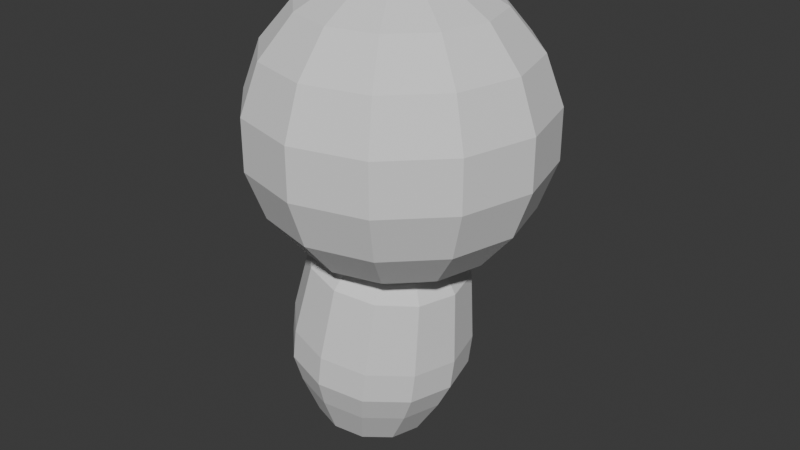 # Source: DOGMA.blend  (saved by Blender 5.0.119; exported with 4.5.12 LTS)
import bpy
from mathutils import Matrix  # noqa: F401  (used for matrix-valued properties, if any)

bpy.ops.wm.read_factory_settings(use_empty=True)
scene = bpy.context.scene
scene.name = 'Scene'

# ---- collections
col_collection = bpy.data.collections.new('Collection'); scene.collection.children.link(col_collection)

# ---- world
world_world = bpy.data.worlds.new('World'); scene.world = world_world
world_world.use_nodes = True; world_world.node_tree.nodes.clear()
_N = world_world.node_tree.nodes; _L = world_world.node_tree.links
n0 = _N.new('ShaderNodeOutputWorld'); n0.name = 'World Output'; n0.location = (200, 100)
n1 = _N.new('ShaderNodeBackground'); n1.name = 'Background'; n1.location = (-200, 100)
n1.inputs[0].default_value = (0.05088, 0.05088, 0.05088, 1.0)
_L.new(n1.outputs[0], n0.inputs[0])
n0.is_active_output = True
world_world.color = (0.05088, 0.05088, 0.05088)
world_world.sun_shadow_jitter_overblur = 0.0

# ---- meshes
me_sphere = bpy.data.meshes.new('Sphere')
me_sphere.from_pydata([(0.0, 0.0, 1.0), (0.0, 0.342, 0.9397), (0.0, 0.866, 0.5), (0.0, 0.9848, 0.1736), (0.0, 0.9848, -0.1736), (0.0, 0.866, -0.5), (0.0, 0.342, -0.9397), (0.0, 0.0, -1.0), (0.171, 0.2962, 0.9397), (0.3214, 0.5567, 0.766), (0.433, 0.75, 0.5), (0.4924, 0.8529, 0.1736), (0.4924, 0.8529, -0.1736), (0.433, 0.75, -0.5), (0.3214, 0.5567, -0.766), (0.171, 0.2962, -0.9397), (0.2962, 0.171, 0.9397), (0.5567, 0.3214, 0.766), (0.75, 0.433, 0.5), (0.8529, 0.4924, 0.1736), (0.8529, 0.4924, -0.1736), (0.75, 0.433, -0.5), (0.5567, 0.3214, -0.766), (0.2962, 0.171, -0.9397), (0.342, -1.49e-08, 0.9397), (0.6428, -2.98e-08, 0.766), (0.866, -2.98e-08, 0.5), (0.9848, 0.0, 0.1736), (0.9848, 0.0, -0.1736), (0.866, -2.98e-08, -0.5), (0.6428, -2.98e-08, -0.766), (0.342, -1.49e-08, -0.9397), (0.2962, -0.171, 0.9397), (0.5567, -0.3214, 0.766), (0.75, -0.433, 0.5), (0.8529, -0.4924, 0.1736), (0.8529, -0.4924, -0.1736), (0.75, -0.433, -0.5), (0.5567, -0.3214, -0.766), (0.2962, -0.171, -0.9397), (0.171, -0.2962, 0.9397), (0.3214, -0.5567, 0.766), (0.433, -0.75, 0.5), (0.4924, -0.8529, 0.1736), (0.4924, -0.8529, -0.1736), (0.433, -0.75, -0.5), (0.3214, -0.5567, -0.766), (0.171, -0.2962, -0.9397), (0.0, -0.342, 0.9397), (-2.98e-08, -0.6428, 0.766), (-8.941e-08, -0.866, 0.5), (0.0, -0.9848, 0.1736), (0.0, -0.9848, -0.1736), (-8.941e-08, -0.866, -0.5), (-2.98e-08, -0.6428, -0.766), (0.0, -0.342, -0.9397), (-0.171, -0.2962, 0.9397), (-0.3214, -0.5567, 0.766), (-0.433, -0.75, 0.5), (-0.4924, -0.8529, 0.1736), (-0.4924, -0.8529, -0.1736), (-0.433, -0.75, -0.5), (-0.3214, -0.5567, -0.766), (-0.171, -0.2962, -0.9397), (-0.2962, -0.171, 0.9397), (-0.5567, -0.3214, 0.766), (-0.75, -0.433, 0.5), (-0.8529, -0.4924, 0.1736), (-0.8529, -0.4924, -0.1736), (-0.75, -0.433, -0.5), (-0.5567, -0.3214, -0.766), (-0.2962, -0.171, -0.9397), (-0.342, 0.0, 0.9397), (-0.6428, 2.98e-08, 0.766), (-0.866, 8.941e-08, 0.5), (-0.9848, 0.0, 0.1736), (-0.9848, 0.0, -0.1736), (-0.866, 8.941e-08, -0.5), (-0.6428, 2.98e-08, -0.766), (-0.342, 0.0, -0.9397), (-0.2962, 0.171, 0.9397), (-0.5567, 0.3214, 0.766), (-0.75, 0.433, 0.5), (-0.8529, 0.4924, 0.1736), (-0.8529, 0.4924, -0.1736), (-0.75, 0.433, -0.5), (-0.5567, 0.3214, -0.766), (-0.2962, 0.171, -0.9397), (-0.171, 0.2962, 0.9397), (-0.3214, 0.5567, 0.766), (-0.433, 0.75, 0.5), (-0.4924, 0.8529, 0.1736), (-0.4924, 0.8529, -0.1736), (-0.433, 0.75, -0.5), (-0.3214, 0.5567, -0.766), (-0.171, 0.2962, -0.9397), (2.98e-08, 0.6428, 0.766), (2.98e-08, 0.6428, -0.766)], [], [(4, 3, 11, 12), (96, 1, 8, 9), (7, 6, 15), (5, 4, 12, 13), (2, 96, 9, 10), (97, 5, 13, 14), (3, 2, 10, 11), (1, 0, 8), (6, 97, 14, 15), (10, 9, 17, 18), (14, 13, 21, 22), (11, 10, 18, 19), (8, 0, 16), (15, 14, 22, 23), (12, 11, 19, 20), (9, 8, 16, 17), (7, 15, 23), (13, 12, 20, 21), (16, 0, 24), (23, 22, 30, 31), (20, 19, 27, 28), (17, 16, 24, 25), (7, 23, 31), (21, 20, 28, 29), (18, 17, 25, 26), (22, 21, 29, 30), (19, 18, 26, 27), (7, 31, 39), (29, 28, 36, 37), (26, 25, 33, 34), (30, 29, 37, 38), (27, 26, 34, 35), (24, 0, 32), (31, 30, 38, 39), (28, 27, 35, 36), (25, 24, 32, 33), (38, 37, 45, 46), (35, 34, 42, 43), (32, 0, 40), (39, 38, 46, 47), (36, 35, 43, 44), (33, 32, 40, 41), (7, 39, 47), (37, 36, 44, 45), (34, 33, 41, 42), (44, 43, 51, 52), (41, 40, 48, 49), (7, 47, 55), (45, 44, 52, 53), (42, 41, 49, 50), (46, 45, 53, 54), (43, 42, 50, 51), (40, 0, 48), (47, 46, 54, 55), (50, 49, 57, 58), (54, 53, 61, 62), (51, 50, 58, 59), (48, 0, 56), (55, 54, 62, 63), (52, 51, 59, 60), (49, 48, 56, 57), (7, 55, 63), (53, 52, 60, 61), (56, 0, 64), (63, 62, 70, 71), (60, 59, 67, 68), (57, 56, 64, 65), (7, 63, 71), (61, 60, 68, 69), (58, 57, 65, 66), (62, 61, 69, 70), (59, 58, 66, 67), (69, 68, 76, 77), (66, 65, 73, 74), (70, 69, 77, 78), (67, 66, 74, 75), (64, 0, 72), (71, 70, 78, 79), (68, 67, 75, 76), (65, 64, 72, 73), (7, 71, 79), (75, 74, 82, 83), (72, 0, 80), (79, 78, 86, 87), (76, 75, 83, 84), (73, 72, 80, 81), (7, 79, 87), (77, 76, 84, 85), (74, 73, 81, 82), (78, 77, 85, 86), (81, 80, 88, 89), (7, 87, 95), (85, 84, 92, 93), (82, 81, 89, 90), (86, 85, 93, 94), (83, 82, 90, 91), (80, 0, 88), (87, 86, 94, 95), (84, 83, 91, 92), (94, 93, 5, 97), (91, 90, 2, 3), (88, 0, 1), (95, 94, 97, 6), (92, 91, 3, 4), (89, 88, 1, 96), (7, 95, 6), (93, 92, 4, 5), (90, 89, 96, 2)])
_uv = me_sphere.uv_layers.new(name='UVMap')
_uv.uv.foreach_set('vector', [0.75, 0.4444, 0.75, 0.5556, 0.6667, 0.5556, 0.6667, 0.4444, 0.75, 0.7778, 0.75, 0.8889, 0.6667, 0.8889, 0.6667, 0.7778, 0.7083, 0.0, 0.75, 0.1111, 0.6667, 0.1111, 0.75, 0.3333, 0.75, 0.4444, 0.6667, 0.4444, 0.6667, 0.3333, 0.75, 0.6667, 0.75, 0.7778, 0.6667, 0.7778, 0.6667, 0.6667, 0.75, 0.2222, 0.75, 0.3333, 0.6667, 0.3333, 0.6667, 0.2222, 0.75, 0.5556, 0.75, 0.6667, 0.6667, 0.6667, 0.6667, 0.5556, 0.75, 0.8889, 0.7083, 1.0, 0.6667, 0.8889, 0.75, 0.1111, 0.75, 0.2222, 0.6667, 0.2222, 0.6667, 0.1111, 0.6667, 0.6667, 0.6667, 0.7778, 0.5833, 0.7778, 0.5833, 0.6667, 0.6667, 0.2222, 0.6667, 0.3333, 0.5833, 0.3333, 0.5833, 0.2222, 0.6667, 0.5556, 0.6667, 0.6667, 0.5833, 0.6667, 0.5833, 0.5556, 0.6667, 0.8889, 0.625, 1.0, 0.5833, 0.8889, 0.6667, 0.1111, 0.6667, 0.2222, 0.5833, 0.2222, 0.5833, 0.1111, 0.6667, 0.4444, 0.6667, 0.5556, 0.5833, 0.5556, 0.5833, 0.4444, 0.6667, 0.7778, 0.6667, 0.8889, 0.5833, 0.8889, 0.5833, 0.7778, 0.625, 0.0, 0.6667, 0.1111, 0.5833, 0.1111, 0.6667, 0.3333, 0.6667, 0.4444, 0.5833, 0.4444, 0.5833, 0.3333, 0.5833, 0.8889, 0.5417, 1.0, 0.5, 0.8889, 0.5833, 0.1111, 0.5833, 0.2222, 0.5, 0.2222, 0.5, 0.1111, 0.5833, 0.4444, 0.5833, 0.5556, 0.5, 0.5556, 0.5, 0.4444, 0.5833, 0.7778, 0.5833, 0.8889, 0.5, 0.8889, 0.5, 0.7778, 0.5417, 0.0, 0.5833, 0.1111, 0.5, 0.1111, 0.5833, 0.3333, 0.5833, 0.4444, 0.5, 0.4444, 0.5, 0.3333, 0.5833, 0.6667, 0.5833, 0.7778, 0.5, 0.7778, 0.5, 0.6667, 0.5833, 0.2222, 0.5833, 0.3333, 0.5, 0.3333, 0.5, 0.2222, 0.5833, 0.5556, 0.5833, 0.6667, 0.5, 0.6667, 0.5, 0.5556, 0.4583, 0.0, 0.5, 0.1111, 0.4167, 0.1111, 0.5, 0.3333, 0.5, 0.4444, 0.4167, 0.4444, 0.4167, 0.3333, 0.5, 0.6667, 0.5, 0.7778, 0.4167, 0.7778, 0.4167, 0.6667, 0.5, 0.2222, 0.5, 0.3333, 0.4167, 0.3333, 0.4167, 0.2222, 0.5, 0.5556, 0.5, 0.6667, 0.4167, 0.6667, 0.4167, 0.5556, 0.5, 0.8889, 0.4583, 1.0, 0.4167, 0.8889, 0.5, 0.1111, 0.5, 0.2222, 0.4167, 0.2222, 0.4167, 0.1111, 0.5, 0.4444, 0.5, 0.5556, 0.4167, 0.5556, 0.4167, 0.4444, 0.5, 0.7778, 0.5, 0.8889, 0.4167, 0.8889, 0.4167, 0.7778, 0.4167, 0.2222, 0.4167, 0.3333, 0.3333, 0.3333, 0.3333, 0.2222, 0.4167, 0.5556, 0.4167, 0.6667, 0.3333, 0.6667, 0.3333, 0.5556, 0.4167, 0.8889, 0.375, 1.0, 0.3333, 0.8889, 0.4167, 0.1111, 0.4167, 0.2222, 0.3333, 0.2222, 0.3333, 0.1111, 0.4167, 0.4444, 0.4167, 0.5556, 0.3333, 0.5556, 0.3333, 0.4444, 0.4167, 0.7778, 0.4167, 0.8889, 0.3333, 0.8889, 0.3333, 0.7778, 0.375, 0.0, 0.4167, 0.1111, 0.3333, 0.1111, 0.4167, 0.3333, 0.4167, 0.4444, 0.3333, 0.4444, 0.3333, 0.3333, 0.4167, 0.6667, 0.4167, 0.7778, 0.3333, 0.7778, 0.3333, 0.6667, 0.3333, 0.4444, 0.3333, 0.5556, 0.25, 0.5556, 0.25, 0.4444, 0.3333, 0.7778, 0.3333, 0.8889, 0.25, 0.8889, 0.25, 0.7778, 0.2917, 0.0, 0.3333, 0.1111, 0.25, 0.1111, 0.3333, 0.3333, 0.3333, 0.4444, 0.25, 0.4444, 0.25, 0.3333, 0.3333, 0.6667, 0.3333, 0.7778, 0.25, 0.7778, 0.25, 0.6667, 0.3333, 0.2222, 0.3333, 0.3333, 0.25, 0.3333, 0.25, 0.2222, 0.3333, 0.5556, 0.3333, 0.6667, 0.25, 0.6667, 0.25, 0.5556, 0.3333, 0.8889, 0.2917, 1.0, 0.25, 0.8889, 0.3333, 0.1111, 0.3333, 0.2222, 0.25, 0.2222, 0.25, 0.1111, 0.25, 0.6667, 0.25, 0.7778, 0.1667, 0.7778, 0.1667, 0.6667, 0.25, 0.2222, 0.25, 0.3333, 0.1667, 0.3333, 0.1667, 0.2222, 0.25, 0.5556, 0.25, 0.6667, 0.1667, 0.6667, 0.1667, 0.5556, 0.25, 0.8889, 0.2083, 1.0, 0.1667, 0.8889, 0.25, 0.1111, 0.25, 0.2222, 0.1667, 0.2222, 0.1667, 0.1111, 0.25, 0.4444, 0.25, 0.5556, 0.1667, 0.5556, 0.1667, 0.4444, 0.25, 0.7778, 0.25, 0.8889, 0.1667, 0.8889, 0.1667, 0.7778, 0.2083, 0.0, 0.25, 0.1111, 0.1667, 0.1111, 0.25, 0.3333, 0.25, 0.4444, 0.1667, 0.4444, 0.1667, 0.3333, 0.1667, 0.8889, 0.125, 1.0, 0.08333, 0.8889, 0.1667, 0.1111, 0.1667, 0.2222, 0.08333, 0.2222, 0.08333, 0.1111, 0.1667, 0.4444, 0.1667, 0.5556, 0.08333, 0.5556, 0.08333, 0.4444, 0.1667, 0.7778, 0.1667, 0.8889, 0.08333, 0.8889, 0.08333, 0.7778, 0.125, 0.0, 0.1667, 0.1111, 0.08333, 0.1111, 0.1667, 0.3333, 0.1667, 0.4444, 0.08333, 0.4444, 0.08333, 0.3333, 0.1667, 0.6667, 0.1667, 0.7778, 0.08333, 0.7778, 0.08333, 0.6667, 0.1667, 0.2222, 0.1667, 0.3333, 0.08333, 0.3333, 0.08333, 0.2222, 0.1667, 0.5556, 0.1667, 0.6667, 0.08333, 0.6667, 0.08333, 0.5556, 0.08333, 0.3333, 0.08333, 0.4444, 0.0, 0.4444, 0.0, 0.3333, 0.08333, 0.6667, 0.08333, 0.7778, 0.0, 0.7778, 0.0, 0.6667, 0.08333, 0.2222, 0.08333, 0.3333, 0.0, 0.3333, 0.0, 0.2222, 0.08333, 0.5556, 0.08333, 0.6667, 0.0, 0.6667, 0.0, 0.5556, 0.08333, 0.8889, 0.04167, 1.0, 0.0, 0.8889, 0.08333, 0.1111, 0.08333, 0.2222, 0.0, 0.2222, 0.0, 0.1111, 0.08333, 0.4444, 0.08333, 0.5556, 0.0, 0.5556, 0.0, 0.4444, 0.08333, 0.7778, 0.08333, 0.8889, 0.0, 0.8889, 0.0, 0.7778, 0.04167, 0.0, 0.08333, 0.1111, 0.0, 0.1111, 1.0, 0.5556, 1.0, 0.6667, 0.9167, 0.6667, 0.9167, 0.5556, 1.0, 0.8889, 0.9583, 1.0, 0.9167, 0.8889, 1.0, 0.1111, 1.0, 0.2222, 0.9167, 0.2222, 0.9167, 0.1111, 1.0, 0.4444, 1.0, 0.5556, 0.9167, 0.5556, 0.9167, 0.4444, 1.0, 0.7778, 1.0, 0.8889, 0.9167, 0.8889, 0.9167, 0.7778, 0.9583, 0.0, 1.0, 0.1111, 0.9167, 0.1111, 1.0, 0.3333, 1.0, 0.4444, 0.9167, 0.4444, 0.9167, 0.3333, 1.0, 0.6667, 1.0, 0.7778, 0.9167, 0.7778, 0.9167, 0.6667, 1.0, 0.2222, 1.0, 0.3333, 0.9167, 0.3333, 0.9167, 0.2222, 0.9167, 0.7778, 0.9167, 0.8889, 0.8333, 0.8889, 0.8333, 0.7778, 0.875, 0.0, 0.9167, 0.1111, 0.8333, 0.1111, 0.9167, 0.3333, 0.9167, 0.4444, 0.8333, 0.4444, 0.8333, 0.3333, 0.9167, 0.6667, 0.9167, 0.7778, 0.8333, 0.7778, 0.8333, 0.6667, 0.9167, 0.2222, 0.9167, 0.3333, 0.8333, 0.3333, 0.8333, 0.2222, 0.9167, 0.5556, 0.9167, 0.6667, 0.8333, 0.6667, 0.8333, 0.5556, 0.9167, 0.8889, 0.875, 1.0, 0.8333, 0.8889, 0.9167, 0.1111, 0.9167, 0.2222, 0.8333, 0.2222, 0.8333, 0.1111, 0.9167, 0.4444, 0.9167, 0.5556, 0.8333, 0.5556, 0.8333, 0.4444, 0.8333, 0.2222, 0.8333, 0.3333, 0.75, 0.3333, 0.75, 0.2222, 0.8333, 0.5556, 0.8333, 0.6667, 0.75, 0.6667, 0.75, 0.5556, 0.8333, 0.8889, 0.7917, 1.0, 0.75, 0.8889, 0.8333, 0.1111, 0.8333, 0.2222, 0.75, 0.2222, 0.75, 0.1111, 0.8333, 0.4444, 0.8333, 0.5556, 0.75, 0.5556, 0.75, 0.4444, 0.8333, 0.7778, 0.8333, 0.8889, 0.75, 0.8889, 0.75, 0.7778, 0.7917, 0.0, 0.8333, 0.1111, 0.75, 0.1111, 0.8333, 0.3333, 0.8333, 0.4444, 0.75, 0.4444, 0.75, 0.3333, 0.8333, 0.6667, 0.8333, 0.7778, 0.75, 0.7778, 0.75, 0.6667])
me_sphere.update()
me_sphere_001 = bpy.data.meshes.new('Sphere.001')
me_sphere_001.from_pydata([(3.37e-09, -0.1558, 0.9899), (3.37e-09, 0.06399, 0.9511), (3.37e-09, 0.4007, 0.6686), (3.37e-09, 0.477, 0.1566), (3.37e-09, 0.477, -0.06656), (3.37e-09, 0.4007, -0.2763), (3.37e-09, 0.06399, -0.6891), (3.37e-09, -0.1558, -0.7278), (0.1099, 0.03455, 0.9511), (0.2065, 0.2019, 0.8396), (0.2782, 0.3261, 0.6686), (0.3164, 0.3922, 0.1566), (0.3164, 0.3922, -0.06656), (0.2782, 0.3261, -0.2763), (0.2065, 0.2019, -0.5775), (0.1099, 0.03455, -0.6891), (0.1903, -0.04589, 0.9511), (0.3577, 0.05074, 0.8396), (0.4819, 0.1225, 0.6686), (0.548, 0.1606, 0.1566), (0.548, 0.1606, -0.06656), (0.4819, 0.1225, -0.2763), (0.3577, 0.05074, -0.5775), (0.1903, -0.04589, -0.6891), (0.2198, -0.1558, 0.9511), (0.413, -0.1558, 0.8396), (0.5564, -0.1558, 0.6686), (0.6328, -0.1558, 0.1566), (0.6328, -0.1558, -0.06656), (0.5564, -0.1558, -0.2763), (0.413, -0.1558, -0.5775), (0.2198, -0.1558, -0.6891), (0.1903, -0.2656, 0.9511), (0.3577, -0.3623, 0.8396), (0.4819, -0.434, 0.6686), (0.548, -0.4722, 0.1566), (0.548, -0.4722, -0.06656), (0.4819, -0.434, -0.2763), (0.3577, -0.3623, -0.5775), (0.1903, -0.2656, -0.6891), (0.1099, -0.3461, 0.9511), (0.2065, -0.5134, 0.8396), (0.2782, -0.6377, 0.6686), (0.3164, -0.7038, 0.1566), (0.3164, -0.7038, -0.06656), (0.2782, -0.6377, -0.2763), (0.2065, -0.5134, -0.5775), (0.1099, -0.3461, -0.6891), (3.37e-09, -0.3755, 0.9511), (-1.578e-08, -0.5688, 0.8396), (-5.408e-08, -0.7122, 0.6686), (3.37e-09, -0.7885, 0.1566), (3.37e-09, -0.7885, -0.06656), (-5.408e-08, -0.7122, -0.2763), (-1.578e-08, -0.5688, -0.5775), (3.37e-09, -0.3755, -0.6891), (-0.1099, -0.3461, 0.9511), (-0.2065, -0.5134, 0.8396), (-0.2782, -0.6377, 0.6686), (-0.3164, -0.7038, 0.1566), (-0.3164, -0.7038, -0.06656), (-0.2782, -0.6377, -0.2763), (-0.2065, -0.5134, -0.5775), (-0.1099, -0.3461, -0.6891), (-0.1903, -0.2656, 0.9511), (-0.3577, -0.3623, 0.8396), (-0.4819, -0.434, 0.6686), (-0.548, -0.4722, 0.1566), (-0.548, -0.4722, -0.06656), (-0.4819, -0.434, -0.2763), (-0.3577, -0.3623, -0.5775), (-0.1903, -0.2656, -0.6891), (-0.2198, -0.1558, 0.9511), (-0.413, -0.1558, 0.8396), (-0.5564, -0.1558, 0.6686), (-0.6328, -0.1558, 0.1566), (-0.6328, -0.1558, -0.06656), (-0.5564, -0.1558, -0.2763), (-0.413, -0.1558, -0.5775), (-0.2198, -0.1558, -0.6891), (-0.1903, -0.04589, 0.9511), (-0.3577, 0.05074, 0.8396), (-0.4819, 0.1225, 0.6686), (-0.548, 0.1606, 0.1566), (-0.548, 0.1606, -0.06656), (-0.4819, 0.1225, -0.2763), (-0.3577, 0.05074, -0.5775), (-0.1903, -0.04589, -0.6891), (-0.1099, 0.03455, 0.9511), (-0.2065, 0.2019, 0.8396), (-0.2782, 0.3261, 0.6686), (-0.3164, 0.3922, 0.1566), (-0.3164, 0.3922, -0.06656), (-0.2782, 0.3261, -0.2763), (-0.2065, 0.2019, -0.5775), (-0.1099, 0.03455, -0.6891), (2.252e-08, 0.2572, 0.8396), (2.252e-08, 0.2572, -0.5775)], [], [(4, 3, 11, 12), (96, 1, 8, 9), (7, 6, 15), (5, 4, 12, 13), (2, 96, 9, 10), (97, 5, 13, 14), (3, 2, 10, 11), (1, 0, 8), (6, 97, 14, 15), (13, 12, 20, 21), (10, 9, 17, 18), (14, 13, 21, 22), (11, 10, 18, 19), (8, 0, 16), (15, 14, 22, 23), (12, 11, 19, 20), (9, 8, 16, 17), (7, 15, 23), (19, 18, 26, 27), (16, 0, 24), (23, 22, 30, 31), (20, 19, 27, 28), (17, 16, 24, 25), (7, 23, 31), (21, 20, 28, 29), (18, 17, 25, 26), (22, 21, 29, 30), (25, 24, 32, 33), (7, 31, 39), (29, 28, 36, 37), (26, 25, 33, 34), (30, 29, 37, 38), (27, 26, 34, 35), (24, 0, 32), (31, 30, 38, 39), (28, 27, 35, 36), (38, 37, 45, 46), (35, 34, 42, 43), (32, 0, 40), (39, 38, 46, 47), (36, 35, 43, 44), (33, 32, 40, 41), (7, 39, 47), (37, 36, 44, 45), (34, 33, 41, 42), (44, 43, 51, 52), (41, 40, 48, 49), (7, 47, 55), (45, 44, 52, 53), (42, 41, 49, 50), (46, 45, 53, 54), (43, 42, 50, 51), (40, 0, 48), (47, 46, 54, 55), (50, 49, 57, 58), (54, 53, 61, 62), (51, 50, 58, 59), (48, 0, 56), (55, 54, 62, 63), (52, 51, 59, 60), (49, 48, 56, 57), (7, 55, 63), (53, 52, 60, 61), (56, 0, 64), (63, 62, 70, 71), (60, 59, 67, 68), (57, 56, 64, 65), (7, 63, 71), (61, 60, 68, 69), (58, 57, 65, 66), (62, 61, 69, 70), (59, 58, 66, 67), (7, 71, 79), (69, 68, 76, 77), (66, 65, 73, 74), (70, 69, 77, 78), (67, 66, 74, 75), (64, 0, 72), (71, 70, 78, 79), (68, 67, 75, 76), (65, 64, 72, 73), (78, 77, 85, 86), (75, 74, 82, 83), (72, 0, 80), (79, 78, 86, 87), (76, 75, 83, 84), (73, 72, 80, 81), (7, 79, 87), (77, 76, 84, 85), (74, 73, 81, 82), (84, 83, 91, 92), (81, 80, 88, 89), (7, 87, 95), (85, 84, 92, 93), (82, 81, 89, 90), (86, 85, 93, 94), (83, 82, 90, 91), (80, 0, 88), (87, 86, 94, 95), (90, 89, 96, 2), (94, 93, 5, 97), (91, 90, 2, 3), (88, 0, 1), (95, 94, 97, 6), (92, 91, 3, 4), (89, 88, 1, 96), (7, 95, 6), (93, 92, 4, 5)])
_uv = me_sphere_001.uv_layers.new(name='UVMap')
_uv.uv.foreach_set('vector', [0.75, 0.4444, 0.75, 0.5556, 0.6667, 0.5556, 0.6667, 0.4444, 0.75, 0.7778, 0.75, 0.8889, 0.6667, 0.8889, 0.6667, 0.7778, 0.7083, 0.0, 0.75, 0.1111, 0.6667, 0.1111, 0.75, 0.3333, 0.75, 0.4444, 0.6667, 0.4444, 0.6667, 0.3333, 0.75, 0.6667, 0.75, 0.7778, 0.6667, 0.7778, 0.6667, 0.6667, 0.75, 0.2222, 0.75, 0.3333, 0.6667, 0.3333, 0.6667, 0.2222, 0.75, 0.5556, 0.75, 0.6667, 0.6667, 0.6667, 0.6667, 0.5556, 0.75, 0.8889, 0.7083, 1.0, 0.6667, 0.8889, 0.75, 0.1111, 0.75, 0.2222, 0.6667, 0.2222, 0.6667, 0.1111, 0.6667, 0.3333, 0.6667, 0.4444, 0.5833, 0.4444, 0.5833, 0.3333, 0.6667, 0.6667, 0.6667, 0.7778, 0.5833, 0.7778, 0.5833, 0.6667, 0.6667, 0.2222, 0.6667, 0.3333, 0.5833, 0.3333, 0.5833, 0.2222, 0.6667, 0.5556, 0.6667, 0.6667, 0.5833, 0.6667, 0.5833, 0.5556, 0.6667, 0.8889, 0.625, 1.0, 0.5833, 0.8889, 0.6667, 0.1111, 0.6667, 0.2222, 0.5833, 0.2222, 0.5833, 0.1111, 0.6667, 0.4444, 0.6667, 0.5556, 0.5833, 0.5556, 0.5833, 0.4444, 0.6667, 0.7778, 0.6667, 0.8889, 0.5833, 0.8889, 0.5833, 0.7778, 0.625, 0.0, 0.6667, 0.1111, 0.5833, 0.1111, 0.5833, 0.5556, 0.5833, 0.6667, 0.5, 0.6667, 0.5, 0.5556, 0.5833, 0.8889, 0.5417, 1.0, 0.5, 0.8889, 0.5833, 0.1111, 0.5833, 0.2222, 0.5, 0.2222, 0.5, 0.1111, 0.5833, 0.4444, 0.5833, 0.5556, 0.5, 0.5556, 0.5, 0.4444, 0.5833, 0.7778, 0.5833, 0.8889, 0.5, 0.8889, 0.5, 0.7778, 0.5417, 0.0, 0.5833, 0.1111, 0.5, 0.1111, 0.5833, 0.3333, 0.5833, 0.4444, 0.5, 0.4444, 0.5, 0.3333, 0.5833, 0.6667, 0.5833, 0.7778, 0.5, 0.7778, 0.5, 0.6667, 0.5833, 0.2222, 0.5833, 0.3333, 0.5, 0.3333, 0.5, 0.2222, 0.5, 0.7778, 0.5, 0.8889, 0.4167, 0.8889, 0.4167, 0.7778, 0.4583, 0.0, 0.5, 0.1111, 0.4167, 0.1111, 0.5, 0.3333, 0.5, 0.4444, 0.4167, 0.4444, 0.4167, 0.3333, 0.5, 0.6667, 0.5, 0.7778, 0.4167, 0.7778, 0.4167, 0.6667, 0.5, 0.2222, 0.5, 0.3333, 0.4167, 0.3333, 0.4167, 0.2222, 0.5, 0.5556, 0.5, 0.6667, 0.4167, 0.6667, 0.4167, 0.5556, 0.5, 0.8889, 0.4583, 1.0, 0.4167, 0.8889, 0.5, 0.1111, 0.5, 0.2222, 0.4167, 0.2222, 0.4167, 0.1111, 0.5, 0.4444, 0.5, 0.5556, 0.4167, 0.5556, 0.4167, 0.4444, 0.4167, 0.2222, 0.4167, 0.3333, 0.3333, 0.3333, 0.3333, 0.2222, 0.4167, 0.5556, 0.4167, 0.6667, 0.3333, 0.6667, 0.3333, 0.5556, 0.4167, 0.8889, 0.375, 1.0, 0.3333, 0.8889, 0.4167, 0.1111, 0.4167, 0.2222, 0.3333, 0.2222, 0.3333, 0.1111, 0.4167, 0.4444, 0.4167, 0.5556, 0.3333, 0.5556, 0.3333, 0.4444, 0.4167, 0.7778, 0.4167, 0.8889, 0.3333, 0.8889, 0.3333, 0.7778, 0.375, 0.0, 0.4167, 0.1111, 0.3333, 0.1111, 0.4167, 0.3333, 0.4167, 0.4444, 0.3333, 0.4444, 0.3333, 0.3333, 0.4167, 0.6667, 0.4167, 0.7778, 0.3333, 0.7778, 0.3333, 0.6667, 0.3333, 0.4444, 0.3333, 0.5556, 0.25, 0.5556, 0.25, 0.4444, 0.3333, 0.7778, 0.3333, 0.8889, 0.25, 0.8889, 0.25, 0.7778, 0.2917, 0.0, 0.3333, 0.1111, 0.25, 0.1111, 0.3333, 0.3333, 0.3333, 0.4444, 0.25, 0.4444, 0.25, 0.3333, 0.3333, 0.6667, 0.3333, 0.7778, 0.25, 0.7778, 0.25, 0.6667, 0.3333, 0.2222, 0.3333, 0.3333, 0.25, 0.3333, 0.25, 0.2222, 0.3333, 0.5556, 0.3333, 0.6667, 0.25, 0.6667, 0.25, 0.5556, 0.3333, 0.8889, 0.2917, 1.0, 0.25, 0.8889, 0.3333, 0.1111, 0.3333, 0.2222, 0.25, 0.2222, 0.25, 0.1111, 0.25, 0.6667, 0.25, 0.7778, 0.1667, 0.7778, 0.1667, 0.6667, 0.25, 0.2222, 0.25, 0.3333, 0.1667, 0.3333, 0.1667, 0.2222, 0.25, 0.5556, 0.25, 0.6667, 0.1667, 0.6667, 0.1667, 0.5556, 0.25, 0.8889, 0.2083, 1.0, 0.1667, 0.8889, 0.25, 0.1111, 0.25, 0.2222, 0.1667, 0.2222, 0.1667, 0.1111, 0.25, 0.4444, 0.25, 0.5556, 0.1667, 0.5556, 0.1667, 0.4444, 0.25, 0.7778, 0.25, 0.8889, 0.1667, 0.8889, 0.1667, 0.7778, 0.2083, 0.0, 0.25, 0.1111, 0.1667, 0.1111, 0.25, 0.3333, 0.25, 0.4444, 0.1667, 0.4444, 0.1667, 0.3333, 0.1667, 0.8889, 0.125, 1.0, 0.08333, 0.8889, 0.1667, 0.1111, 0.1667, 0.2222, 0.08333, 0.2222, 0.08333, 0.1111, 0.1667, 0.4444, 0.1667, 0.5556, 0.08333, 0.5556, 0.08333, 0.4444, 0.1667, 0.7778, 0.1667, 0.8889, 0.08333, 0.8889, 0.08333, 0.7778, 0.125, 0.0, 0.1667, 0.1111, 0.08333, 0.1111, 0.1667, 0.3333, 0.1667, 0.4444, 0.08333, 0.4444, 0.08333, 0.3333, 0.1667, 0.6667, 0.1667, 0.7778, 0.08333, 0.7778, 0.08333, 0.6667, 0.1667, 0.2222, 0.1667, 0.3333, 0.08333, 0.3333, 0.08333, 0.2222, 0.1667, 0.5556, 0.1667, 0.6667, 0.08333, 0.6667, 0.08333, 0.5556, 0.04167, 0.0, 0.08333, 0.1111, 0.0, 0.1111, 0.08333, 0.3333, 0.08333, 0.4444, 0.0, 0.4444, 0.0, 0.3333, 0.08333, 0.6667, 0.08333, 0.7778, 0.0, 0.7778, 0.0, 0.6667, 0.08333, 0.2222, 0.08333, 0.3333, 0.0, 0.3333, 0.0, 0.2222, 0.08333, 0.5556, 0.08333, 0.6667, 0.0, 0.6667, 0.0, 0.5556, 0.08333, 0.8889, 0.04167, 1.0, 0.0, 0.8889, 0.08333, 0.1111, 0.08333, 0.2222, 0.0, 0.2222, 0.0, 0.1111, 0.08333, 0.4444, 0.08333, 0.5556, 0.0, 0.5556, 0.0, 0.4444, 0.08333, 0.7778, 0.08333, 0.8889, 0.0, 0.8889, 0.0, 0.7778, 1.0, 0.2222, 1.0, 0.3333, 0.9167, 0.3333, 0.9167, 0.2222, 1.0, 0.5556, 1.0, 0.6667, 0.9167, 0.6667, 0.9167, 0.5556, 1.0, 0.8889, 0.9583, 1.0, 0.9167, 0.8889, 1.0, 0.1111, 1.0, 0.2222, 0.9167, 0.2222, 0.9167, 0.1111, 1.0, 0.4444, 1.0, 0.5556, 0.9167, 0.5556, 0.9167, 0.4444, 1.0, 0.7778, 1.0, 0.8889, 0.9167, 0.8889, 0.9167, 0.7778, 0.9583, 0.0, 1.0, 0.1111, 0.9167, 0.1111, 1.0, 0.3333, 1.0, 0.4444, 0.9167, 0.4444, 0.9167, 0.3333, 1.0, 0.6667, 1.0, 0.7778, 0.9167, 0.7778, 0.9167, 0.6667, 0.9167, 0.4444, 0.9167, 0.5556, 0.8333, 0.5556, 0.8333, 0.4444, 0.9167, 0.7778, 0.9167, 0.8889, 0.8333, 0.8889, 0.8333, 0.7778, 0.875, 0.0, 0.9167, 0.1111, 0.8333, 0.1111, 0.9167, 0.3333, 0.9167, 0.4444, 0.8333, 0.4444, 0.8333, 0.3333, 0.9167, 0.6667, 0.9167, 0.7778, 0.8333, 0.7778, 0.8333, 0.6667, 0.9167, 0.2222, 0.9167, 0.3333, 0.8333, 0.3333, 0.8333, 0.2222, 0.9167, 0.5556, 0.9167, 0.6667, 0.8333, 0.6667, 0.8333, 0.5556, 0.9167, 0.8889, 0.875, 1.0, 0.8333, 0.8889, 0.9167, 0.1111, 0.9167, 0.2222, 0.8333, 0.2222, 0.8333, 0.1111, 0.8333, 0.6667, 0.8333, 0.7778, 0.75, 0.7778, 0.75, 0.6667, 0.8333, 0.2222, 0.8333, 0.3333, 0.75, 0.3333, 0.75, 0.2222, 0.8333, 0.5556, 0.8333, 0.6667, 0.75, 0.6667, 0.75, 0.5556, 0.8333, 0.8889, 0.7917, 1.0, 0.75, 0.8889, 0.8333, 0.1111, 0.8333, 0.2222, 0.75, 0.2222, 0.75, 0.1111, 0.8333, 0.4444, 0.8333, 0.5556, 0.75, 0.5556, 0.75, 0.4444, 0.8333, 0.7778, 0.8333, 0.8889, 0.75, 0.8889, 0.75, 0.7778, 0.7917, 0.0, 0.8333, 0.1111, 0.75, 0.1111, 0.8333, 0.3333, 0.8333, 0.4444, 0.75, 0.4444, 0.75, 0.3333])
me_sphere_001.update()

# ---- objects
ob_empty = bpy.data.objects.new('Empty', None)
ob_head = bpy.data.objects.new('head', me_sphere)
ob_body = bpy.data.objects.new('body', me_sphere_001)

# ---- transforms, parenting, visibility, modifiers, constraints
ob_empty.location = (-10.21, 0.5486, 1.921)
ob_empty.rotation_euler = (1.571, 0.0, 1.571)
ob_empty.scale = (2.0, 2.0, 2.0)
ob_empty.empty_display_type = 'IMAGE'
ob_empty.empty_display_size = 5.0
ob_head.location = (0.0, 0.2383, 3.785)
ob_head.scale = (1.138, 1.138, 1.138)
ob_body.location = (-0.185, 0.4019, 1.951)
ob_body.rotation_euler = (1.196e-09, 0.1329, 1.796e-08)
ob_body.scale = (1.107, 1.107, 1.107)

# ---- collection membership
col_collection.objects.link(ob_empty)
col_collection.objects.link(ob_head)
col_collection.objects.link(ob_body)

# ---- scene / render settings (as saved in the file)
scene.frame_start = 1; scene.frame_end = 250; scene.frame_set(1)
scene.render.engine = 'BLENDER_EEVEE_NEXT'
scene.render.bake_bias = 0.0
scene.render.bake_samples = 0
scene.cycles.sampling_pattern = 'TABULATED_SOBOL'
scene.eevee.use_volume_custom_range = False
bpy.context.view_layer.update()

# ---- added for rendering (the .blend has no active camera and no usable light): camera, sun
cam_auto = bpy.data.cameras.new('AutoCamera')
cam_auto.lens = 50.0
cam_auto.sensor_width = 36.0
cam_auto.clip_end = 1000.0
ob_auto_camera = bpy.data.objects.new('AutoCamera', cam_auto)
scene.collection.objects.link(ob_auto_camera)
ob_auto_camera.location = (4.62293, -5.30919, 6.68967)
ob_auto_camera.rotation_euler = (1.09748, -7.21219e-08, 0.694738)
scene.camera = ob_auto_camera
light_auto_sun = bpy.data.lights.new('AutoSun', 'SUN')
light_auto_sun.energy = 3.0
light_auto_sun.angle = 0.0523599
ob_auto_sun = bpy.data.objects.new('AutoSun', light_auto_sun)
scene.collection.objects.link(ob_auto_sun)
ob_auto_sun.rotation_euler = (0.872665, 0.174533, 0.523599)
bpy.context.view_layer.update()
